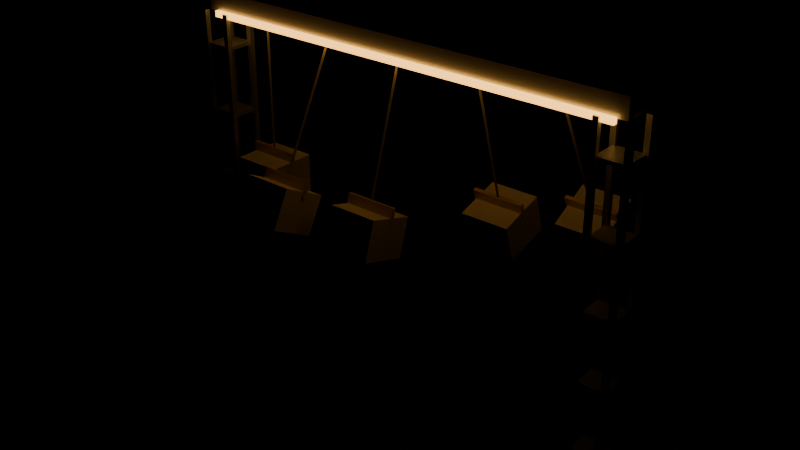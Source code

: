 # Source: 12_stone_hoist.blend  (saved by Blender 4.2.67; exported with 4.5.12 LTS)
import bpy
from mathutils import Matrix  # noqa: F401  (used for matrix-valued properties, if any)

bpy.ops.wm.read_factory_settings(use_empty=True)
scene = bpy.context.scene
scene.name = 'StoneHoistLoop'

# ---- materials (node trees are filled in below, after node groups)
mat_ndsteel = bpy.data.materials.new('NDSteel')
mat_ndsteel.diffuse_color = (0.54, 0.56, 0.6, 1.0)
mat_ndsignal = bpy.data.materials.new('NDSignal')
mat_ndsignal.diffuse_color = (1.0, 0.48, 0.1, 1.0)
mat_ndrope = bpy.data.materials.new('NDRope')
mat_ndrope.diffuse_color = (0.33, 0.3, 0.24, 1.0)
mat_ndstone = bpy.data.materials.new('NDStone')
mat_ndstone.diffuse_color = (0.74, 0.7, 0.6, 1.0)
mat_ndcrane = bpy.data.materials.new('NDCrane')
mat_ndcrane.diffuse_color = (0.86, 0.62, 0.1, 1.0)

# ---- material node trees
mat_ndsteel.use_nodes = True; mat_ndsteel.node_tree.nodes.clear()
_N = mat_ndsteel.node_tree.nodes; _L = mat_ndsteel.node_tree.links
n0 = _N.new('ShaderNodeBsdfPrincipled'); n0.name = 'Principled BSDF'; n0.location = (10, 300)
n0.inputs[0].default_value = (0.54, 0.56, 0.6, 1.0)
n0.inputs[1].default_value = 0.65
n0.inputs[2].default_value = 0.42
n1 = _N.new('ShaderNodeOutputMaterial'); n1.name = 'Material Output'; n1.location = (300, 300)
_L.new(n0.outputs[0], n1.inputs[0])
n1.is_active_output = True
mat_ndsignal.use_nodes = True; mat_ndsignal.node_tree.nodes.clear()
_N = mat_ndsignal.node_tree.nodes; _L = mat_ndsignal.node_tree.links
n0 = _N.new('ShaderNodeBsdfPrincipled'); n0.name = 'Principled BSDF'; n0.location = (10, 300)
n0.inputs[0].default_value = (1.0, 0.48, 0.1, 1.0)
n0.inputs[2].default_value = 0.2
n0.inputs[27].default_value = (1.0, 0.48, 0.1, 1.0)
n0.inputs[28].default_value = 3.4
n1 = _N.new('ShaderNodeOutputMaterial'); n1.name = 'Material Output'; n1.location = (300, 300)
_L.new(n0.outputs[0], n1.inputs[0])
n1.is_active_output = True
mat_ndrope.use_nodes = True; mat_ndrope.node_tree.nodes.clear()
_N = mat_ndrope.node_tree.nodes; _L = mat_ndrope.node_tree.links
n0 = _N.new('ShaderNodeBsdfPrincipled'); n0.name = 'Principled BSDF'; n0.location = (10, 300)
n0.inputs[0].default_value = (0.33, 0.3, 0.24, 1.0)
n0.inputs[2].default_value = 0.9
n1 = _N.new('ShaderNodeOutputMaterial'); n1.name = 'Material Output'; n1.location = (300, 300)
_L.new(n0.outputs[0], n1.inputs[0])
n1.is_active_output = True
mat_ndstone.use_nodes = True; mat_ndstone.node_tree.nodes.clear()
_N = mat_ndstone.node_tree.nodes; _L = mat_ndstone.node_tree.links
n0 = _N.new('ShaderNodeBsdfPrincipled'); n0.name = 'Principled BSDF'; n0.location = (10, 300)
n0.inputs[0].default_value = (0.74, 0.7, 0.6, 1.0)
n0.inputs[2].default_value = 0.82
n1 = _N.new('ShaderNodeOutputMaterial'); n1.name = 'Material Output'; n1.location = (300, 300)
_L.new(n0.outputs[0], n1.inputs[0])
n1.is_active_output = True
mat_ndcrane.use_nodes = True; mat_ndcrane.node_tree.nodes.clear()
_N = mat_ndcrane.node_tree.nodes; _L = mat_ndcrane.node_tree.links
n0 = _N.new('ShaderNodeBsdfPrincipled'); n0.name = 'Principled BSDF'; n0.location = (10, 300)
n0.inputs[0].default_value = (0.86, 0.62, 0.1, 1.0)
n0.inputs[1].default_value = 0.3
n1 = _N.new('ShaderNodeOutputMaterial'); n1.name = 'Material Output'; n1.location = (300, 300)
_L.new(n0.outputs[0], n1.inputs[0])
n1.is_active_output = True

# ---- meshes
me_12_stone_hoist_root_steel_mesh = bpy.data.meshes.new('12_stone_hoist_root_steel_mesh')
me_12_stone_hoist_root_steel_mesh.from_pydata([(-14.0, -0.7, -0.6), (-14.0, -0.7, 0.6), (-14.0, 0.7, -0.6), (-14.0, 0.7, 0.6), (14.0, -0.7, -0.6), (14.0, -0.7, 0.6), (14.0, 0.7, -0.6), (14.0, 0.7, 0.6)], [], [(0, 1, 3, 2), (2, 3, 7, 6), (6, 7, 5, 4), (4, 5, 1, 0), (2, 6, 4, 0), (7, 3, 1, 5)])
me_12_stone_hoist_root_steel_mesh.materials.append(mat_ndsteel)
me_12_stone_hoist_root_steel_mesh.update()
me_stone_hoist_beam_signal_mesh = bpy.data.meshes.new('stone_hoist_beam_signal_mesh')
me_stone_hoist_beam_signal_mesh.from_pydata([(-13.4, -0.14, -0.18), (-13.4, -0.14, 0.18), (-13.4, 0.14, -0.18), (-13.4, 0.14, 0.18), (13.4, -0.14, -0.18), (13.4, -0.14, 0.18), (13.4, 0.14, -0.18), (13.4, 0.14, 0.18)], [], [(0, 1, 3, 2), (2, 3, 7, 6), (6, 7, 5, 4), (4, 5, 1, 0), (2, 6, 4, 0), (7, 3, 1, 5)])
me_stone_hoist_beam_signal_mesh.materials.append(mat_ndsignal)
me_stone_hoist_beam_signal_mesh.update()
me_12_stone_hoist_root_steel_nocol_mesh = bpy.data.meshes.new('12_stone_hoist_root_steel_nocol_mesh')
me_12_stone_hoist_root_steel_nocol_mesh.from_pydata([(-0.16, -0.16, -10.7), (-0.16, -0.16, 10.7), (-0.16, 0.16, -10.7), (-0.16, 0.16, 10.7), (0.16, -0.16, -10.7), (0.16, -0.16, 10.7), (0.16, 0.16, -10.7), (0.16, 0.16, 10.7), (-0.16, 1.64, -10.7), (-0.16, 1.64, 10.7), (-0.16, 1.96, -10.7), (-0.16, 1.96, 10.7), (0.16, 1.64, -10.7), (0.16, 1.64, 10.7), (0.16, 1.96, -10.7), (0.16, 1.96, 10.7), (1.64, -0.16, -10.7), (1.64, -0.16, 10.7), (1.64, 0.16, -10.7), (1.64, 0.16, 10.7), (1.96, -0.16, -10.7), (1.96, -0.16, 10.7), (1.96, 0.16, -10.7), (1.96, 0.16, 10.7), (1.64, 1.64, -10.7), (1.64, 1.64, 10.7), (1.64, 1.96, -10.7), (1.64, 1.96, 10.7), (1.96, 1.64, -10.7), (1.96, 1.64, 10.7), (1.96, 1.96, -10.7), (1.96, 1.96, 10.7), (5.96e-07, 0.0, -8.67), (5.96e-07, 0.0, -8.45), (5.96e-07, 1.8, -8.67), (5.96e-07, 1.8, -8.45), (1.8, 0.0, -8.67), (1.8, 0.0, -8.45), (1.8, 1.8, -8.67), (1.8, 1.8, -8.45), (5.96e-07, 0.0, -4.39), (5.96e-07, 0.0, -4.17), (5.96e-07, 1.8, -4.39), (5.96e-07, 1.8, -4.17), (1.8, 0.0, -4.39), (1.8, 0.0, -4.17), (1.8, 1.8, -4.39), (1.8, 1.8, -4.17), (5.96e-07, 0.0, -0.11), (5.96e-07, 0.0, 0.11), (5.96e-07, 1.8, -0.11), (5.96e-07, 1.8, 0.11), (1.8, 0.0, -0.11), (1.8, 0.0, 0.11), (1.8, 1.8, -0.11), (1.8, 1.8, 0.11), (5.96e-07, 0.0, 4.17), (5.96e-07, 0.0, 4.39), (5.96e-07, 1.8, 4.17), (5.96e-07, 1.8, 4.39), (1.8, 0.0, 4.17), (1.8, 0.0, 4.39), (1.8, 1.8, 4.17), (1.8, 1.8, 4.39), (5.96e-07, 0.0, 8.45), (5.96e-07, 0.0, 8.67), (5.96e-07, 1.8, 8.45), (5.96e-07, 1.8, 8.67), (1.8, 0.0, 8.45), (1.8, 0.0, 8.67), (1.8, 1.8, 8.45), (1.8, 1.8, 8.67), (26.64, -0.16, -10.7), (26.64, -0.16, 10.7), (26.64, 0.16, -10.7), (26.64, 0.16, 10.7), (26.96, -0.16, -10.7), (26.96, -0.16, 10.7), (26.96, 0.16, -10.7), (26.96, 0.16, 10.7), (26.64, 1.64, -10.7), (26.64, 1.64, 10.7), (26.64, 1.96, -10.7), (26.64, 1.96, 10.7), (26.96, 1.64, -10.7), (26.96, 1.64, 10.7), (26.96, 1.96, -10.7), (26.96, 1.96, 10.7), (28.44, -0.16, -10.7), (28.44, -0.16, 10.7), (28.44, 0.16, -10.7), (28.44, 0.16, 10.7), (28.76, -0.16, -10.7), (28.76, -0.16, 10.7), (28.76, 0.16, -10.7), (28.76, 0.16, 10.7), (28.44, 1.64, -10.7), (28.44, 1.64, 10.7), (28.44, 1.96, -10.7), (28.44, 1.96, 10.7), (28.76, 1.64, -10.7), (28.76, 1.64, 10.7), (28.76, 1.96, -10.7), (28.76, 1.96, 10.7), (26.8, 0.0, -8.67), (26.8, 0.0, -8.45), (26.8, 1.8, -8.67), (26.8, 1.8, -8.45), (28.6, 0.0, -8.67), (28.6, 0.0, -8.45), (28.6, 1.8, -8.67), (28.6, 1.8, -8.45), (26.8, 0.0, -4.39), (26.8, 0.0, -4.17), (26.8, 1.8, -4.39), (26.8, 1.8, -4.17), (28.6, 0.0, -4.39), (28.6, 0.0, -4.17), (28.6, 1.8, -4.39), (28.6, 1.8, -4.17), (26.8, 0.0, -0.11), (26.8, 0.0, 0.11), (26.8, 1.8, -0.11), (26.8, 1.8, 0.11), (28.6, 0.0, -0.11), (28.6, 0.0, 0.11), (28.6, 1.8, -0.11), (28.6, 1.8, 0.11), (26.8, 0.0, 4.17), (26.8, 0.0, 4.39), (26.8, 1.8, 4.17), (26.8, 1.8, 4.39), (28.6, 0.0, 4.17), (28.6, 0.0, 4.39), (28.6, 1.8, 4.17), (28.6, 1.8, 4.39), (26.8, 0.0, 8.45), (26.8, 0.0, 8.67), (26.8, 1.8, 8.45), (26.8, 1.8, 8.67), (28.6, 0.0, 8.45), (28.6, 0.0, 8.67), (28.6, 1.8, 8.45), (28.6, 1.8, 8.67)], [], [(0, 1, 3, 2), (2, 3, 7, 6), (6, 7, 5, 4), (4, 5, 1, 0), (2, 6, 4, 0), (7, 3, 1, 5), (8, 9, 11, 10), (10, 11, 15, 14), (14, 15, 13, 12), (12, 13, 9, 8), (10, 14, 12, 8), (15, 11, 9, 13), (16, 17, 19, 18), (18, 19, 23, 22), (22, 23, 21, 20), (20, 21, 17, 16), (18, 22, 20, 16), (23, 19, 17, 21), (24, 25, 27, 26), (26, 27, 31, 30), (30, 31, 29, 28), (28, 29, 25, 24), (26, 30, 28, 24), (31, 27, 25, 29), (32, 33, 35, 34), (34, 35, 39, 38), (38, 39, 37, 36), (36, 37, 33, 32), (34, 38, 36, 32), (39, 35, 33, 37), (40, 41, 43, 42), (42, 43, 47, 46), (46, 47, 45, 44), (44, 45, 41, 40), (42, 46, 44, 40), (47, 43, 41, 45), (48, 49, 51, 50), (50, 51, 55, 54), (54, 55, 53, 52), (52, 53, 49, 48), (50, 54, 52, 48), (55, 51, 49, 53), (56, 57, 59, 58), (58, 59, 63, 62), (62, 63, 61, 60), (60, 61, 57, 56), (58, 62, 60, 56), (63, 59, 57, 61), (64, 65, 67, 66), (66, 67, 71, 70), (70, 71, 69, 68), (68, 69, 65, 64), (66, 70, 68, 64), (71, 67, 65, 69), (72, 73, 75, 74), (74, 75, 79, 78), (78, 79, 77, 76), (76, 77, 73, 72), (74, 78, 76, 72), (79, 75, 73, 77), (80, 81, 83, 82), (82, 83, 87, 86), (86, 87, 85, 84), (84, 85, 81, 80), (82, 86, 84, 80), (87, 83, 81, 85), (88, 89, 91, 90), (90, 91, 95, 94), (94, 95, 93, 92), (92, 93, 89, 88), (90, 94, 92, 88), (95, 91, 89, 93), (96, 97, 99, 98), (98, 99, 103, 102), (102, 103, 101, 100), (100, 101, 97, 96), (98, 102, 100, 96), (103, 99, 97, 101), (104, 105, 107, 106), (106, 107, 111, 110), (110, 111, 109, 108), (108, 109, 105, 104), (106, 110, 108, 104), (111, 107, 105, 109), (112, 113, 115, 114), (114, 115, 119, 118), (118, 119, 117, 116), (116, 117, 113, 112), (114, 118, 116, 112), (119, 115, 113, 117), (120, 121, 123, 122), (122, 123, 127, 126), (126, 127, 125, 124), (124, 125, 121, 120), (122, 126, 124, 120), (127, 123, 121, 125), (128, 129, 131, 130), (130, 131, 135, 134), (134, 135, 133, 132), (132, 133, 129, 128), (130, 134, 132, 128), (135, 131, 129, 133), (136, 137, 139, 138), (138, 139, 143, 142), (142, 143, 141, 140), (140, 141, 137, 136), (138, 142, 140, 136), (143, 139, 137, 141)])
me_12_stone_hoist_root_steel_nocol_mesh.materials.append(mat_ndsteel)
me_12_stone_hoist_root_steel_nocol_mesh.update()
me_12_stone_hoist_stonesling0_rope_nocol_mesh = bpy.data.meshes.new('12_stone_hoist_stonesling0_rope_nocol_mesh')
me_12_stone_hoist_stonesling0_rope_nocol_mesh.from_pydata([(0.0, 0.07, -4.5), (0.0, 0.07, 4.5), (0.06062, 0.035, -4.5), (0.06062, 0.035, 4.5), (0.06062, -0.035, -4.5), (0.06062, -0.035, 4.5), (0.0, -0.07, -4.5), (0.0, -0.07, 4.5), (-0.06062, -0.035, -4.5), (-0.06062, -0.035, 4.5), (-0.06062, 0.035, -4.5), (-0.06062, 0.035, 4.5)], [], [(0, 1, 3, 2), (2, 3, 5, 4), (4, 5, 7, 6), (6, 7, 9, 8), (3, 1, 11, 9, 7, 5), (8, 9, 11, 10), (10, 11, 1, 0), (0, 2, 4, 6, 8, 10)])
me_12_stone_hoist_stonesling0_rope_nocol_mesh.materials.append(mat_ndrope)
me_12_stone_hoist_stonesling0_rope_nocol_mesh.update()
me_stone_block_0_mesh = bpy.data.meshes.new('stone_block_0_mesh')
me_stone_block_0_mesh.from_pydata([(-1.5, -1.5, -1.2), (-1.5, -1.5, 1.2), (-1.5, 1.5, -1.2), (-1.5, 1.5, 1.2), (1.5, -1.5, -1.2), (1.5, -1.5, 1.2), (1.5, 1.5, -1.2), (1.5, 1.5, 1.2)], [], [(0, 1, 3, 2), (2, 3, 7, 6), (6, 7, 5, 4), (4, 5, 1, 0), (2, 6, 4, 0), (7, 3, 1, 5)])
me_stone_block_0_mesh.materials.append(mat_ndstone)
me_stone_block_0_mesh.update()
me_12_stone_hoist_stonesling0_crane_nocol_mesh = bpy.data.meshes.new('12_stone_hoist_stonesling0_crane_nocol_mesh')
me_12_stone_hoist_stonesling0_crane_nocol_mesh.from_pydata([(-1.6, -0.12, -0.5), (-1.6, -0.12, 0.5), (-1.6, 0.12, -0.5), (-1.6, 0.12, 0.5), (1.6, -0.12, -0.5), (1.6, -0.12, 0.5), (1.6, 0.12, -0.5), (1.6, 0.12, 0.5)], [], [(0, 1, 3, 2), (2, 3, 7, 6), (6, 7, 5, 4), (4, 5, 1, 0), (2, 6, 4, 0), (7, 3, 1, 5)])
me_12_stone_hoist_stonesling0_crane_nocol_mesh.materials.append(mat_ndcrane)
me_12_stone_hoist_stonesling0_crane_nocol_mesh.update()
me_12_stone_hoist_stonesling1_rope_nocol_mesh = bpy.data.meshes.new('12_stone_hoist_stonesling1_rope_nocol_mesh')
me_12_stone_hoist_stonesling1_rope_nocol_mesh.from_pydata([(0.0, 0.07, -4.5), (0.0, 0.07, 4.5), (0.06062, 0.035, -4.5), (0.06062, 0.035, 4.5), (0.06062, -0.035, -4.5), (0.06062, -0.035, 4.5), (0.0, -0.07, -4.5), (0.0, -0.07, 4.5), (-0.06062, -0.035, -4.5), (-0.06062, -0.035, 4.5), (-0.06062, 0.035, -4.5), (-0.06062, 0.035, 4.5)], [], [(0, 1, 3, 2), (2, 3, 5, 4), (4, 5, 7, 6), (6, 7, 9, 8), (3, 1, 11, 9, 7, 5), (8, 9, 11, 10), (10, 11, 1, 0), (0, 2, 4, 6, 8, 10)])
me_12_stone_hoist_stonesling1_rope_nocol_mesh.materials.append(mat_ndrope)
me_12_stone_hoist_stonesling1_rope_nocol_mesh.update()
me_stone_block_1_mesh = bpy.data.meshes.new('stone_block_1_mesh')
me_stone_block_1_mesh.from_pydata([(-1.5, -1.5, -1.2), (-1.5, -1.5, 1.2), (-1.5, 1.5, -1.2), (-1.5, 1.5, 1.2), (1.5, -1.5, -1.2), (1.5, -1.5, 1.2), (1.5, 1.5, -1.2), (1.5, 1.5, 1.2)], [], [(0, 1, 3, 2), (2, 3, 7, 6), (6, 7, 5, 4), (4, 5, 1, 0), (2, 6, 4, 0), (7, 3, 1, 5)])
me_stone_block_1_mesh.materials.append(mat_ndstone)
me_stone_block_1_mesh.update()
me_12_stone_hoist_stonesling1_crane_nocol_mesh = bpy.data.meshes.new('12_stone_hoist_stonesling1_crane_nocol_mesh')
me_12_stone_hoist_stonesling1_crane_nocol_mesh.from_pydata([(-1.6, -0.12, -0.5), (-1.6, -0.12, 0.5), (-1.6, 0.12, -0.5), (-1.6, 0.12, 0.5), (1.6, -0.12, -0.5), (1.6, -0.12, 0.5), (1.6, 0.12, -0.5), (1.6, 0.12, 0.5)], [], [(0, 1, 3, 2), (2, 3, 7, 6), (6, 7, 5, 4), (4, 5, 1, 0), (2, 6, 4, 0), (7, 3, 1, 5)])
me_12_stone_hoist_stonesling1_crane_nocol_mesh.materials.append(mat_ndcrane)
me_12_stone_hoist_stonesling1_crane_nocol_mesh.update()
me_12_stone_hoist_stonesling2_rope_nocol_mesh = bpy.data.meshes.new('12_stone_hoist_stonesling2_rope_nocol_mesh')
me_12_stone_hoist_stonesling2_rope_nocol_mesh.from_pydata([(0.0, 0.07, -4.5), (0.0, 0.07, 4.5), (0.06062, 0.035, -4.5), (0.06062, 0.035, 4.5), (0.06062, -0.035, -4.5), (0.06062, -0.035, 4.5), (0.0, -0.07, -4.5), (0.0, -0.07, 4.5), (-0.06062, -0.035, -4.5), (-0.06062, -0.035, 4.5), (-0.06062, 0.035, -4.5), (-0.06062, 0.035, 4.5)], [], [(0, 1, 3, 2), (2, 3, 5, 4), (4, 5, 7, 6), (6, 7, 9, 8), (3, 1, 11, 9, 7, 5), (8, 9, 11, 10), (10, 11, 1, 0), (0, 2, 4, 6, 8, 10)])
me_12_stone_hoist_stonesling2_rope_nocol_mesh.materials.append(mat_ndrope)
me_12_stone_hoist_stonesling2_rope_nocol_mesh.update()
me_stone_block_2_mesh = bpy.data.meshes.new('stone_block_2_mesh')
me_stone_block_2_mesh.from_pydata([(-1.5, -1.5, -1.2), (-1.5, -1.5, 1.2), (-1.5, 1.5, -1.2), (-1.5, 1.5, 1.2), (1.5, -1.5, -1.2), (1.5, -1.5, 1.2), (1.5, 1.5, -1.2), (1.5, 1.5, 1.2)], [], [(0, 1, 3, 2), (2, 3, 7, 6), (6, 7, 5, 4), (4, 5, 1, 0), (2, 6, 4, 0), (7, 3, 1, 5)])
me_stone_block_2_mesh.materials.append(mat_ndstone)
me_stone_block_2_mesh.update()
me_12_stone_hoist_stonesling2_crane_nocol_mesh = bpy.data.meshes.new('12_stone_hoist_stonesling2_crane_nocol_mesh')
me_12_stone_hoist_stonesling2_crane_nocol_mesh.from_pydata([(-1.6, -0.12, -0.5), (-1.6, -0.12, 0.5), (-1.6, 0.12, -0.5), (-1.6, 0.12, 0.5), (1.6, -0.12, -0.5), (1.6, -0.12, 0.5), (1.6, 0.12, -0.5), (1.6, 0.12, 0.5)], [], [(0, 1, 3, 2), (2, 3, 7, 6), (6, 7, 5, 4), (4, 5, 1, 0), (2, 6, 4, 0), (7, 3, 1, 5)])
me_12_stone_hoist_stonesling2_crane_nocol_mesh.materials.append(mat_ndcrane)
me_12_stone_hoist_stonesling2_crane_nocol_mesh.update()
me_12_stone_hoist_stonesling3_rope_nocol_mesh = bpy.data.meshes.new('12_stone_hoist_stonesling3_rope_nocol_mesh')
me_12_stone_hoist_stonesling3_rope_nocol_mesh.from_pydata([(0.0, 0.07, -4.5), (0.0, 0.07, 4.5), (0.06062, 0.035, -4.5), (0.06062, 0.035, 4.5), (0.06062, -0.035, -4.5), (0.06062, -0.035, 4.5), (0.0, -0.07, -4.5), (0.0, -0.07, 4.5), (-0.06062, -0.035, -4.5), (-0.06062, -0.035, 4.5), (-0.06062, 0.035, -4.5), (-0.06062, 0.035, 4.5)], [], [(0, 1, 3, 2), (2, 3, 5, 4), (4, 5, 7, 6), (6, 7, 9, 8), (3, 1, 11, 9, 7, 5), (8, 9, 11, 10), (10, 11, 1, 0), (0, 2, 4, 6, 8, 10)])
me_12_stone_hoist_stonesling3_rope_nocol_mesh.materials.append(mat_ndrope)
me_12_stone_hoist_stonesling3_rope_nocol_mesh.update()
me_stone_block_3_mesh = bpy.data.meshes.new('stone_block_3_mesh')
me_stone_block_3_mesh.from_pydata([(-1.5, -1.5, -1.2), (-1.5, -1.5, 1.2), (-1.5, 1.5, -1.2), (-1.5, 1.5, 1.2), (1.5, -1.5, -1.2), (1.5, -1.5, 1.2), (1.5, 1.5, -1.2), (1.5, 1.5, 1.2)], [], [(0, 1, 3, 2), (2, 3, 7, 6), (6, 7, 5, 4), (4, 5, 1, 0), (2, 6, 4, 0), (7, 3, 1, 5)])
me_stone_block_3_mesh.materials.append(mat_ndstone)
me_stone_block_3_mesh.update()
me_12_stone_hoist_stonesling3_crane_nocol_mesh = bpy.data.meshes.new('12_stone_hoist_stonesling3_crane_nocol_mesh')
me_12_stone_hoist_stonesling3_crane_nocol_mesh.from_pydata([(-1.6, -0.12, -0.5), (-1.6, -0.12, 0.5), (-1.6, 0.12, -0.5), (-1.6, 0.12, 0.5), (1.6, -0.12, -0.5), (1.6, -0.12, 0.5), (1.6, 0.12, -0.5), (1.6, 0.12, 0.5)], [], [(0, 1, 3, 2), (2, 3, 7, 6), (6, 7, 5, 4), (4, 5, 1, 0), (2, 6, 4, 0), (7, 3, 1, 5)])
me_12_stone_hoist_stonesling3_crane_nocol_mesh.materials.append(mat_ndcrane)
me_12_stone_hoist_stonesling3_crane_nocol_mesh.update()
me_12_stone_hoist_stonesling4_rope_nocol_mesh = bpy.data.meshes.new('12_stone_hoist_stonesling4_rope_nocol_mesh')
me_12_stone_hoist_stonesling4_rope_nocol_mesh.from_pydata([(0.0, 0.07, -4.5), (0.0, 0.07, 4.5), (0.06062, 0.035, -4.5), (0.06062, 0.035, 4.5), (0.06062, -0.035, -4.5), (0.06062, -0.035, 4.5), (0.0, -0.07, -4.5), (0.0, -0.07, 4.5), (-0.06062, -0.035, -4.5), (-0.06062, -0.035, 4.5), (-0.06062, 0.035, -4.5), (-0.06062, 0.035, 4.5)], [], [(0, 1, 3, 2), (2, 3, 5, 4), (4, 5, 7, 6), (6, 7, 9, 8), (3, 1, 11, 9, 7, 5), (8, 9, 11, 10), (10, 11, 1, 0), (0, 2, 4, 6, 8, 10)])
me_12_stone_hoist_stonesling4_rope_nocol_mesh.materials.append(mat_ndrope)
me_12_stone_hoist_stonesling4_rope_nocol_mesh.update()
me_stone_block_4_mesh = bpy.data.meshes.new('stone_block_4_mesh')
me_stone_block_4_mesh.from_pydata([(-1.5, -1.5, -1.2), (-1.5, -1.5, 1.2), (-1.5, 1.5, -1.2), (-1.5, 1.5, 1.2), (1.5, -1.5, -1.2), (1.5, -1.5, 1.2), (1.5, 1.5, -1.2), (1.5, 1.5, 1.2)], [], [(0, 1, 3, 2), (2, 3, 7, 6), (6, 7, 5, 4), (4, 5, 1, 0), (2, 6, 4, 0), (7, 3, 1, 5)])
me_stone_block_4_mesh.materials.append(mat_ndstone)
me_stone_block_4_mesh.update()
me_12_stone_hoist_stonesling4_crane_nocol_mesh = bpy.data.meshes.new('12_stone_hoist_stonesling4_crane_nocol_mesh')
me_12_stone_hoist_stonesling4_crane_nocol_mesh.from_pydata([(-1.6, -0.12, -0.5), (-1.6, -0.12, 0.5), (-1.6, 0.12, -0.5), (-1.6, 0.12, 0.5), (1.6, -0.12, -0.5), (1.6, -0.12, 0.5), (1.6, 0.12, -0.5), (1.6, 0.12, 0.5)], [], [(0, 1, 3, 2), (2, 3, 7, 6), (6, 7, 5, 4), (4, 5, 1, 0), (2, 6, 4, 0), (7, 3, 1, 5)])
me_12_stone_hoist_stonesling4_crane_nocol_mesh.materials.append(mat_ndcrane)
me_12_stone_hoist_stonesling4_crane_nocol_mesh.update()

# ---- objects
ob_12_stone_hoist_root_steel = bpy.data.objects.new('12_stone_hoist_root_steel', me_12_stone_hoist_root_steel_mesh)
ob_stone_hoist_beam_signal = bpy.data.objects.new('stone_hoist_beam_signal', me_stone_hoist_beam_signal_mesh)
ob_12_stone_hoist_root_steel_nocol = bpy.data.objects.new('12_stone_hoist_root_steel_nocol', me_12_stone_hoist_root_steel_nocol_mesh)
ob_stonesling0 = bpy.data.objects.new('StoneSling0', None)
ob_12_stone_hoist_stonesling0_rope_nocol = bpy.data.objects.new('12_stone_hoist_stonesling0_rope_nocol', me_12_stone_hoist_stonesling0_rope_nocol_mesh)
ob_stone_block_0 = bpy.data.objects.new('stone_block_0', me_stone_block_0_mesh)
ob_12_stone_hoist_stonesling0_crane_nocol = bpy.data.objects.new('12_stone_hoist_stonesling0_crane_nocol', me_12_stone_hoist_stonesling0_crane_nocol_mesh)
ob_stonesling1 = bpy.data.objects.new('StoneSling1', None)
ob_12_stone_hoist_stonesling1_rope_nocol = bpy.data.objects.new('12_stone_hoist_stonesling1_rope_nocol', me_12_stone_hoist_stonesling1_rope_nocol_mesh)
ob_stone_block_1 = bpy.data.objects.new('stone_block_1', me_stone_block_1_mesh)
ob_12_stone_hoist_stonesling1_crane_nocol = bpy.data.objects.new('12_stone_hoist_stonesling1_crane_nocol', me_12_stone_hoist_stonesling1_crane_nocol_mesh)
ob_stonesling2 = bpy.data.objects.new('StoneSling2', None)
ob_12_stone_hoist_stonesling2_rope_nocol = bpy.data.objects.new('12_stone_hoist_stonesling2_rope_nocol', me_12_stone_hoist_stonesling2_rope_nocol_mesh)
ob_stone_block_2 = bpy.data.objects.new('stone_block_2', me_stone_block_2_mesh)
ob_12_stone_hoist_stonesling2_crane_nocol = bpy.data.objects.new('12_stone_hoist_stonesling2_crane_nocol', me_12_stone_hoist_stonesling2_crane_nocol_mesh)
ob_stonesling3 = bpy.data.objects.new('StoneSling3', None)
ob_12_stone_hoist_stonesling3_rope_nocol = bpy.data.objects.new('12_stone_hoist_stonesling3_rope_nocol', me_12_stone_hoist_stonesling3_rope_nocol_mesh)
ob_stone_block_3 = bpy.data.objects.new('stone_block_3', me_stone_block_3_mesh)
ob_12_stone_hoist_stonesling3_crane_nocol = bpy.data.objects.new('12_stone_hoist_stonesling3_crane_nocol', me_12_stone_hoist_stonesling3_crane_nocol_mesh)
ob_stonesling4 = bpy.data.objects.new('StoneSling4', None)
ob_12_stone_hoist_stonesling4_rope_nocol = bpy.data.objects.new('12_stone_hoist_stonesling4_rope_nocol', me_12_stone_hoist_stonesling4_rope_nocol_mesh)
ob_stone_block_4 = bpy.data.objects.new('stone_block_4', me_stone_block_4_mesh)
ob_12_stone_hoist_stonesling4_crane_nocol = bpy.data.objects.new('12_stone_hoist_stonesling4_crane_nocol', me_12_stone_hoist_stonesling4_crane_nocol_mesh)

# ---- transforms, parenting, visibility, modifiers, constraints
ob_12_stone_hoist_root_steel.location = (0.0, 0.0, 22.0)
ob_stone_hoist_beam_signal.location = (0.0, -0.8, 21.3)
ob_12_stone_hoist_root_steel_nocol.location = (-14.3, -0.9, 10.7)
ob_stonesling0.location = (-10.0, 0.0, 21.6)
ob_12_stone_hoist_stonesling0_rope_nocol.parent = ob_stonesling0
ob_12_stone_hoist_stonesling0_rope_nocol.location = (0.0, 0.0, -4.6)
ob_stone_block_0.parent = ob_stonesling0
ob_stone_block_0.location = (0.0, 0.0, -10.0)
ob_12_stone_hoist_stonesling0_crane_nocol.parent = ob_stonesling0
ob_12_stone_hoist_stonesling0_crane_nocol.location = (0.0, 0.0, -8.7)
ob_stonesling1.location = (-5.0, 0.0, 21.6)
ob_stonesling1.rotation_euler = (-0.4755, 0.0, 0.0)
ob_12_stone_hoist_stonesling1_rope_nocol.parent = ob_stonesling1
ob_12_stone_hoist_stonesling1_rope_nocol.location = (0.0, 0.0, -4.6)
ob_stone_block_1.parent = ob_stonesling1
ob_stone_block_1.location = (0.0, 0.0, -10.0)
ob_12_stone_hoist_stonesling1_crane_nocol.parent = ob_stonesling1
ob_12_stone_hoist_stonesling1_crane_nocol.location = (0.0, 0.0, -8.7)
ob_stonesling2.location = (0.0, 0.0, 21.6)
ob_stonesling2.rotation_euler = (-0.2939, 0.0, 0.0)
ob_12_stone_hoist_stonesling2_rope_nocol.parent = ob_stonesling2
ob_12_stone_hoist_stonesling2_rope_nocol.location = (0.0, 0.0, -4.6)
ob_stone_block_2.parent = ob_stonesling2
ob_stone_block_2.location = (0.0, 0.0, -10.0)
ob_12_stone_hoist_stonesling2_crane_nocol.parent = ob_stonesling2
ob_12_stone_hoist_stonesling2_crane_nocol.location = (0.0, 0.0, -8.7)
ob_stonesling3.location = (5.0, 0.0, 21.6)
ob_stonesling3.rotation_euler = (0.2939, 0.0, 0.0)
ob_12_stone_hoist_stonesling3_rope_nocol.parent = ob_stonesling3
ob_12_stone_hoist_stonesling3_rope_nocol.location = (0.0, 0.0, -4.6)
ob_stone_block_3.parent = ob_stonesling3
ob_stone_block_3.location = (0.0, 0.0, -10.0)
ob_12_stone_hoist_stonesling3_crane_nocol.parent = ob_stonesling3
ob_12_stone_hoist_stonesling3_crane_nocol.location = (0.0, 0.0, -8.7)
ob_stonesling4.location = (10.0, 0.0, 21.6)
ob_stonesling4.rotation_euler = (0.4755, 0.0, 0.0)
ob_12_stone_hoist_stonesling4_rope_nocol.parent = ob_stonesling4
ob_12_stone_hoist_stonesling4_rope_nocol.location = (0.0, 0.0, -4.6)
ob_stone_block_4.parent = ob_stonesling4
ob_stone_block_4.location = (0.0, 0.0, -10.0)
ob_12_stone_hoist_stonesling4_crane_nocol.parent = ob_stonesling4
ob_12_stone_hoist_stonesling4_crane_nocol.location = (0.0, 0.0, -8.7)

# ---- collection membership
scene.collection.objects.link(ob_12_stone_hoist_root_steel)
scene.collection.objects.link(ob_stone_hoist_beam_signal)
scene.collection.objects.link(ob_12_stone_hoist_root_steel_nocol)
scene.collection.objects.link(ob_stonesling0)
scene.collection.objects.link(ob_12_stone_hoist_stonesling0_rope_nocol)
scene.collection.objects.link(ob_stone_block_0)
scene.collection.objects.link(ob_12_stone_hoist_stonesling0_crane_nocol)
scene.collection.objects.link(ob_stonesling1)
scene.collection.objects.link(ob_12_stone_hoist_stonesling1_rope_nocol)
scene.collection.objects.link(ob_stone_block_1)
scene.collection.objects.link(ob_12_stone_hoist_stonesling1_crane_nocol)
scene.collection.objects.link(ob_stonesling2)
scene.collection.objects.link(ob_12_stone_hoist_stonesling2_rope_nocol)
scene.collection.objects.link(ob_stone_block_2)
scene.collection.objects.link(ob_12_stone_hoist_stonesling2_crane_nocol)
scene.collection.objects.link(ob_stonesling3)
scene.collection.objects.link(ob_12_stone_hoist_stonesling3_rope_nocol)
scene.collection.objects.link(ob_stone_block_3)
scene.collection.objects.link(ob_12_stone_hoist_stonesling3_crane_nocol)
scene.collection.objects.link(ob_stonesling4)
scene.collection.objects.link(ob_12_stone_hoist_stonesling4_rope_nocol)
scene.collection.objects.link(ob_stone_block_4)
scene.collection.objects.link(ob_12_stone_hoist_stonesling4_crane_nocol)

# ---- scene / render settings (as saved in the file)
scene.frame_start = 1; scene.frame_end = 181; scene.frame_set(1)
scene.render.engine = 'BLENDER_EEVEE_NEXT'
scene.render.fps = 30
bpy.context.view_layer.update()

# ---- added for rendering (the .blend has no active camera): camera
cam_auto = bpy.data.cameras.new('AutoCamera')
cam_auto.lens = 50.0
cam_auto.sensor_width = 36.0
cam_auto.clip_end = 1000.0
ob_auto_camera = bpy.data.objects.new('AutoCamera', cam_auto)
scene.collection.objects.link(ob_auto_camera)
ob_auto_camera.location = (36.0019, -43.2023, 40.1015)
ob_auto_camera.rotation_euler = (1.09748, -7.21219e-08, 0.694738)
scene.camera = ob_auto_camera
bpy.context.view_layer.update()
